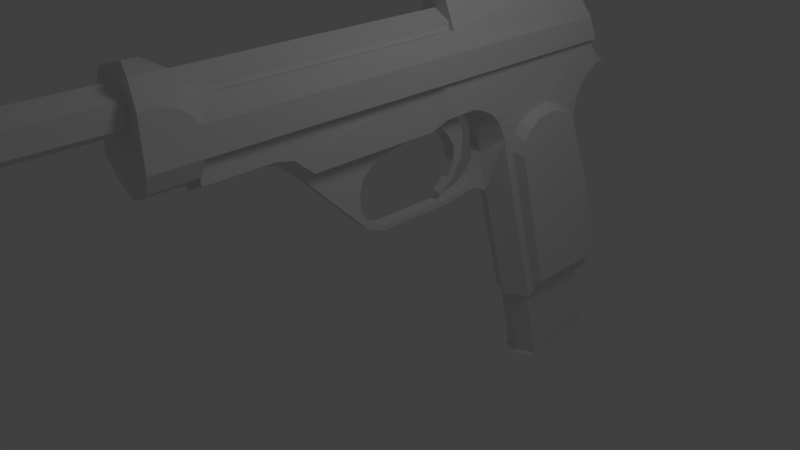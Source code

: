# Source: 93R.blend  (saved by Blender 2.63.0; exported with 4.5.12 LTS)
import bpy
from mathutils import Matrix  # noqa: F401  (used for matrix-valued properties, if any)

bpy.ops.wm.read_factory_settings(use_empty=True)
scene = bpy.context.scene
scene.name = 'Scene'

# ---- collections
col_collection_1 = bpy.data.collections.new('Collection 1'); scene.collection.children.link(col_collection_1)

# ---- world
world_world = bpy.data.worlds.new('World'); scene.world = world_world
world_world.color = (0.05088, 0.05088, 0.05088)
world_world.use_sun_shadow = False
world_world.sun_shadow_jitter_overblur = 0.0
world_world.cycles.sampling_method = 'MANUAL'
world_world.cycles.sample_map_resolution = 256

# ---- cameras
cam_camera = bpy.data.cameras.new('Camera')
cam_camera.clip_end = 100.0
cam_camera.lens = 35.0
cam_camera.sensor_width = 32.0
cam_camera.sensor_height = 18.0
cam_camera.ortho_scale = 7.314
cam_camera.dof.focus_distance = 0.0
cam_camera.dof.aperture_fstop = 128.0

# ---- lights
light_lamp = bpy.data.lights.new('Lamp', 'POINT')
light_lamp.transmission_factor = 0.0
light_lamp.cutoff_distance = 30.0
light_lamp.energy = 100.0
light_lamp.shadow_buffer_clip_start = 1.001
light_lamp.shadow_soft_size = 1.0
light_lamp.shadow_maximum_resolution = 0.006
light_lamp.use_absolute_resolution = True
light_lamp.cycles.use_multiple_importance_sampling = False

# ---- meshes
me_cube_003 = bpy.data.meshes.new('Cube.003')
me_cube_003.from_pydata([(-1.0, -0.7005, -4.616), (-1.0, 3.788, -4.616), (1.0, 3.788, -4.616), (1.0, -0.7005, -4.616), (-1.0, -4.568, 11.87), (-1.0, -0.08031, 11.87), (1.0, -0.08031, 11.87), (1.0, -4.568, 11.87), (0.0, -5.021, 11.87), (0.0, -1.153, -4.616), (-1.047, -0.9063, -4.793), (-1.047, 3.791, -4.793), (1.047, 3.791, -4.793), (1.047, -0.9063, -4.793), (-4.605e-17, -1.38, -4.793), (-0.8836, -0.6284, -5.033), (-0.8836, 3.337, -5.033), (0.8836, 3.337, -5.033), (0.8836, -0.6284, -5.033), (3.973e-16, -1.028, -5.033)], [], [(4, 5, 1, 0), (5, 6, 2, 1), (6, 7, 3, 2), (8, 4, 0, 9), (9, 0, 10, 14), (7, 6, 5, 4, 8), (7, 8, 9, 3), (14, 10, 15, 19), (14, 13, 3, 9), (12, 11, 1, 2), (11, 10, 0, 1), (13, 12, 2, 3), (15, 16, 17, 18, 19), (19, 18, 13, 14), (16, 15, 10, 11), (17, 16, 11, 12), (18, 17, 12, 13)])
me_cube_003.use_remesh_preserve_volume = False
me_cube_003.use_remesh_preserve_attributes = False
me_cube_003.use_mirror_vertex_groups = False
me_cube_003.update()
me_cube_002 = bpy.data.meshes.new('Cube.002')
me_cube_002.from_pydata([(-1.0, -1.0, -1.0), (-1.0, 1.0, -1.0), (1.0, 1.0, -1.0), (1.0, -1.0, -1.0), (-1.0, -0.9932, 1.771), (-1.0, 1.007, 1.771), (1.0, 1.007, 1.771), (1.0, -0.9932, 1.771), (-0.7942, -1.306, -2.694), (-0.7942, 0.1793, -3.257), (0.7942, 0.1793, -3.257), (0.7942, -1.306, -2.694), (-0.5677, -2.374, -4.103), (-0.5677, -1.647, -4.975), (0.5677, -1.647, -4.975), (0.5677, -2.374, -4.103), (-0.391, -4.097, -4.97), (-0.391, -3.948, -5.738), (0.391, -3.948, -5.738), (0.391, -4.097, -4.97), (-0.3245, -5.981, -4.747), (-0.3245, -6.057, -5.392), (0.3245, -6.057, -5.392), (0.3245, -5.981, -4.747)], [], [(4, 5, 1, 0), (5, 6, 2, 1), (6, 7, 3, 2), (7, 4, 0, 3), (8, 11, 3, 0), (7, 6, 5, 4), (12, 15, 11, 8), (11, 10, 2, 3), (10, 9, 1, 2), (9, 8, 0, 1), (16, 19, 15, 12), (14, 13, 9, 10), (15, 14, 10, 11), (13, 12, 8, 9), (20, 23, 19, 16), (17, 16, 12, 13), (18, 17, 13, 14), (19, 18, 14, 15), (20, 21, 22, 23), (21, 20, 16, 17), (22, 21, 17, 18), (23, 22, 18, 19)])
me_cube_002.use_remesh_preserve_volume = False
me_cube_002.use_remesh_preserve_attributes = False
me_cube_002.use_mirror_vertex_groups = False
me_cube_002.update()
me_cube_001 = bpy.data.meshes.new('Cube.001')
me_cube_001.from_pydata([(-1.075, -1.345, -0.7804), (-1.075, 0.3555, -0.7804), (1.075, 0.3555, -0.7804), (1.075, -1.345, -0.7804), (-1.075, -1.345, 0.1468), (-1.075, 0.3555, 0.1468), (1.075, 0.3555, 0.1468), (1.075, -1.345, 0.1468), (-1.075, -1.345, 0.882), (1.075, -1.345, 0.882), (-1.075, -0.746, 0.882), (1.075, -0.746, 0.882), (-1.075, -0.2649, 0.7368), (1.075, -0.2649, 0.7368), (-1.075, 0.08906, 0.4826), (1.075, 0.08906, 0.4826), (-0.7091, -1.287, 1.68), (0.7091, -1.287, 1.68), (-0.6843, -0.2132, 1.68), (0.6843, -0.2132, 1.68), (-0.8344, -0.02412, 1.363), (0.8344, -0.02412, 1.363), (-0.8344, 0.2784, 1.068), (0.8344, 0.2784, 1.068), (-0.8344, 0.6037, 0.9013), (0.8344, 0.6037, 0.9013), (-0.8344, 0.9743, 0.8257), (0.8344, 0.9743, 0.8257), (0.0, -1.045, 1.892), (-1.075, 17.37, -0.7804), (1.075, 17.37, -0.7804), (-1.075, 16.91, 0.1468), (1.075, 16.91, 0.1468), (-0.8344, 9.838, 0.8257), (0.8344, 9.838, 0.8257), (-0.4622, 9.838, 1.728), (0.4622, 9.838, 1.728), (-0.4622, 14.75, 1.728), (0.4622, 14.75, 1.728), (-0.7086, 15.73, 1.592), (0.7086, 15.73, 1.592), (-0.9296, 16.53, 0.7588), (0.9296, 16.53, 0.7588), (-0.7713, -1.262, -1.385), (0.7713, -1.262, -1.385), (0.0, -1.254, -1.831), (-0.7713, 0.3486, -1.385), (0.7713, 0.3486, -1.385), (0.0, 0.3562, -1.831)], [], [(4, 5, 1, 0), (9, 8, 4, 7), (6, 7, 3, 2), (7, 4, 0, 3), (47, 48, 46), (21, 20, 18, 19), (28, 17, 19), (17, 16, 8, 9), (23, 22, 20, 21), (25, 24, 22, 23), (27, 26, 24, 25), (9, 21, 19, 17), (17, 28, 16), (16, 18, 20, 8), (20, 10, 8), (21, 9, 11), (6, 11, 9, 7), (11, 6, 15, 13), (4, 8, 10, 5), (12, 14, 5, 10), (22, 12, 10, 20), (21, 11, 13, 23), (23, 13, 15, 25), (6, 27, 25, 15), (24, 14, 12, 22), (26, 5, 14, 24), (31, 29, 1, 5), (6, 2, 30, 32), (30, 2, 1, 29), (34, 33, 26, 27), (36, 35, 33, 34), (6, 32, 34, 27), (38, 37, 35, 36), (31, 5, 26, 33), (28, 18, 16), (28, 19, 18), (40, 39, 37, 38), (42, 41, 39, 40), (36, 40, 38), (37, 39, 35), (31, 32, 30, 29), (42, 32, 31, 41), (32, 42, 34), (41, 31, 33), (35, 39, 41, 33), (34, 42, 40, 36), (0, 43, 44, 3), (47, 44, 45, 48), (43, 45, 44), (48, 45, 43, 46), (47, 46, 1, 2), (44, 47, 2, 3), (46, 43, 0, 1)])
me_cube_001.use_remesh_preserve_volume = False
me_cube_001.use_remesh_preserve_attributes = False
me_cube_001.use_mirror_vertex_groups = False
me_cube_001.update()
me_circle = bpy.data.meshes.new('Circle')
me_circle.from_pydata([(1.46e-08, -0.2002, 0.0176), (-0.2297, -0.06754, 0.01774), (-0.2297, 0.1977, 0.018), (3.779e-08, 0.3303, 0.01814), (0.2297, 0.1977, 0.018), (0.2297, -0.06754, 0.01774), (1.46e-08, -0.2037, 2.042), (-0.2297, -0.07112, 2.043), (-0.2297, 0.1941, 2.043), (3.779e-08, 0.3267, 2.043), (0.2297, 0.1941, 2.043), (0.2297, -0.07112, 2.043), (1.788e-08, -0.1151, 0.01769), (-0.156, -0.025, 0.01778), (-0.156, 0.1551, 0.01796), (3.363e-08, 0.2452, 0.01805), (0.156, 0.1551, 0.01796), (0.156, -0.025, 0.01778), (1.788e-08, -0.1272, 6.892), (-0.156, -0.03714, 6.892), (-0.156, 0.143, 6.892), (3.363e-08, 0.2331, 6.892), (0.156, 0.143, 6.892), (0.156, -0.03714, 6.892), (1.46e-08, -0.2141, 7.906), (-0.2297, -0.08147, 7.906), (0.2297, -0.08147, 7.906), (-0.2757, 0.9682, 2.044), (4.192e-08, 1.101, 2.044), (0.2757, 0.9682, 2.044), (-0.2757, 0.9666, 2.96), (4.192e-08, 1.099, 2.96), (0.2757, 0.9666, 2.96), (-0.2757, 1.019, 3.199), (3.062e-08, 1.142, 3.15), (0.2757, 1.019, 3.199), (-0.2757, 1.25, 3.467), (1.806e-08, 1.32, 3.354), (0.2757, 1.25, 3.467), (-0.2757, 1.246, 5.295), (0.2757, 1.246, 5.295), (-0.2757, 1.212, 5.424), (0.2757, 1.212, 5.424), (-0.2757, 0.6247, 5.423), (0.2757, 0.6247, 5.423), (0.2757, 0.6403, 2.044), (-0.2757, 0.6403, 2.044), (-0.3217, 1.127, 5.54), (0.3217, 1.127, 5.54), (-0.3217, 0.6066, 5.539), (0.3217, 0.6066, 5.539), (-0.3217, 1.113, 6.033), (0.3217, 1.113, 6.033), (-0.3217, 1.162, 6.193), (0.3217, 1.162, 6.193), (-0.3217, 1.265, 6.391), (0.3217, 1.265, 6.391), (-0.3217, 1.417, 6.543), (0.3217, 1.417, 6.543), (-0.3217, 1.683, 6.659), (0.3217, 1.683, 6.659), (-0.3217, 4.469, 7.408), (0.3217, 4.469, 7.408), (-0.3217, 4.467, 8.853), (0.3217, 4.467, 8.853), (-0.3217, 4.259, 8.941), (0.3217, 4.259, 8.941), (-0.3217, 3.988, 8.961), (0.3217, 3.988, 8.961), (-0.3217, 3.638, 8.92), (0.3217, 3.638, 8.92), (-0.3217, 1.852, 8.231), (0.3217, 1.852, 8.231), (-0.3217, 1.661, 8.2), (0.3217, 1.661, 8.2), (-0.3217, 1.431, 8.258), (0.3217, 1.431, 8.258), (-0.3217, 1.27, 8.346), (0.3217, 1.27, 8.346), (-0.3217, 1.116, 8.514), (0.3217, 1.116, 8.514), (-0.3217, 1.019, 8.668), (0.3217, 1.019, 8.668), (-0.3217, 0.9952, 8.812), (0.3217, 0.9952, 8.812), (-0.3217, 0.8928, 8.637), (0.3217, 0.8928, 8.637), (-0.3217, 0.7451, 8.524), (0.3217, 0.7451, 8.524), (-0.3217, 0.6032, 8.447), (0.3217, 0.6032, 8.447), (-0.09042, 1.359, 3.417), (0.09042, 1.359, 3.417), (-0.09042, 1.356, 5.055), (0.09042, 1.356, 5.055), (-0.09042, 1.413, 4.647), (0.09042, 1.413, 4.647), (-0.09042, 1.494, 4.473), (0.09042, 1.494, 4.473), (-0.09042, 1.639, 4.325), (0.09042, 1.639, 4.325), (-0.09042, 1.848, 4.266), (0.09042, 1.848, 4.266), (-0.09042, 2.082, 4.292), (0.09042, 2.082, 4.292), (-0.09042, 2.261, 4.438), (0.09042, 2.261, 4.438), (-0.09042, 2.364, 4.655), (0.09042, 2.364, 4.655), (-0.09042, 2.364, 5.813), (0.09042, 2.364, 5.813), (-0.09042, 2.327, 6.076), (0.09042, 2.327, 6.076), (-0.09042, 2.212, 6.289), (0.09042, 2.212, 6.289), (-0.09042, 2.021, 6.452), (0.09042, 2.021, 6.452), (-0.09042, 2.483, 6.564), (0.09042, 2.483, 6.564), (-0.09042, 2.364, 6.341), (0.09042, 2.364, 6.341), (-0.09042, 2.39, 6.121), (0.09042, 2.39, 6.121), (-0.09042, 2.439, 5.813), (0.09042, 2.439, 5.813), (-0.09042, 2.441, 4.629), (0.09042, 2.441, 4.629), (-0.09042, 2.316, 4.369), (0.09042, 2.316, 4.369), (1.802e-08, 1.291, 5.46), (1.802e-08, 1.246, 5.596), (1.802e-08, 1.249, 6.01), (1.802e-08, 1.284, 6.165), (1.802e-08, 1.399, 6.33), (1.802e-08, 1.51, 6.405), (1.802e-08, 1.724, 6.487), (1.799e-08, 1.915, 6.533), (-0.2297, -0.1749, 8.1), (0.2297, -0.1749, 8.1), (-0.1459, -0.1831, 8.245), (0.1459, -0.1831, 8.245), (-0.1065, -0.2569, 8.528), (0.1065, -0.2569, 8.528), (-0.1459, -0.01507, 8.455), (0.1459, -0.01507, 8.455), (-0.2297, 0.3588, 8.387), (0.2297, 0.3588, 8.387), (1.616e-08, 2.66, 6.712), (1.143e-08, 4.455, 7.176), (-0.3421, 1.913, 6.835), (0.3421, 1.913, 6.835), (-0.3421, 4.336, 7.487), (0.3421, 4.336, 7.487), (-0.3421, 4.334, 8.743), (0.3421, 4.334, 8.743), (-0.3421, 4.154, 8.82), (0.3421, 4.154, 8.82), (-0.3421, 3.918, 8.837), (0.3421, 3.918, 8.837), (-0.3421, 3.613, 8.802), (0.3421, 3.613, 8.802), (-0.3421, 2.06, 8.202), (0.3421, 2.06, 8.202), (-0.3421, 1.606, 7.997), (0.3421, 1.606, 7.997), (-0.3421, 1.425, 7.767), (0.3421, 1.425, 7.767), (-0.3421, 1.34, 7.503), (0.3421, 1.34, 7.503), (-0.3421, 1.372, 7.192), (0.3421, 1.372, 7.192), (-0.3421, 1.502, 6.959), (0.3421, 1.502, 6.959), (-0.3421, 1.663, 6.857), (0.3421, 1.663, 6.857), (-0.475, 1.969, 6.922), (0.475, 1.969, 6.922), (-0.475, 4.182, 7.518), (0.475, 4.182, 7.518), (-0.475, 4.18, 8.666), (0.475, 4.18, 8.666), (-0.475, 4.016, 8.736), (0.475, 4.016, 8.736), (-0.475, 3.8, 8.751), (0.475, 3.8, 8.751), (-0.475, 3.522, 8.719), (0.475, 3.522, 8.719), (-0.475, 2.103, 8.171), (0.475, 2.103, 8.171), (-0.475, 1.689, 7.984), (0.475, 1.689, 7.984), (-0.475, 1.523, 7.774), (0.475, 1.523, 7.774), (-0.475, 1.445, 7.533), (0.475, 1.445, 7.533), (-0.475, 1.474, 7.248), (0.475, 1.474, 7.248), (-0.475, 1.593, 7.036), (0.475, 1.593, 7.036), (-0.475, 1.74, 6.942), (0.475, 1.74, 6.942)], [], [(8, 2, 1, 7), (10, 4, 3, 9), (11, 6, 0, 5), (7, 1, 0, 6), (9, 3, 2, 8), (11, 5, 4, 10), (2, 14, 13, 1), (4, 16, 15, 3), (5, 0, 12, 17), (1, 13, 12, 0), (3, 15, 14, 2), (5, 17, 16, 4), (17, 12, 18, 23), (13, 19, 18, 12), (15, 21, 20, 14), (17, 23, 22, 16), (14, 20, 19, 13), (16, 22, 21, 15), (26, 24, 6, 11), (25, 7, 6, 24), (29, 45, 10, 9, 28), (28, 9, 8, 46, 27), (31, 28, 27, 30), (32, 29, 28, 31), (34, 31, 30, 33), (35, 32, 31, 34), (38, 35, 34, 37), (37, 34, 33, 36), (41, 43, 49, 47), (42, 48, 50, 44), (129, 94, 93), (91, 92, 37), (92, 38, 37), (91, 37, 36), (140, 139, 141, 142), (138, 137, 139, 140), (26, 138, 24), (25, 137, 24), (24, 137, 138), (144, 142, 140), (139, 141, 143), (146, 144, 140, 138), (137, 139, 143, 145), (142, 144, 143, 141), (144, 146, 145, 143), (89, 145, 146, 90), (87, 89, 90, 88), (85, 87, 88, 86), (83, 85, 86, 84), (81, 83, 84, 82), (79, 81, 82, 80), (77, 79, 80, 78), (75, 77, 78, 76), (73, 75, 76, 74), (71, 73, 74, 72), (69, 71, 72, 70), (67, 69, 70, 68), (65, 67, 68, 66), (63, 65, 66, 64), (61, 63, 64, 62), (61, 62, 148), (147, 148, 62, 60), (59, 61, 148, 147), (147, 118, 117), (60, 116, 118, 147), (59, 147, 117, 115), (115, 116, 136), (113, 115, 117, 119), (114, 120, 118, 116), (111, 113, 119, 121), (112, 122, 120, 114), (112, 114, 113, 111), (114, 116, 115, 113), (59, 115, 136, 135), (60, 135, 136, 116), (58, 134, 135, 60), (134, 57, 59, 135), (133, 55, 57, 134), (56, 133, 134, 58), (54, 132, 133, 56), (132, 53, 55, 133), (29, 32, 26, 11), (7, 25, 30, 27), (33, 30, 25), (32, 35, 26), (44, 26, 50), (25, 43, 49), (25, 137, 145, 89), (90, 146, 138, 26), (50, 90, 26), (25, 89, 49), (160, 70, 72, 162), (65, 155, 157, 67), (150, 60, 62, 152), (71, 161, 163, 73), (156, 66, 68, 158), (61, 151, 153, 63), (162, 72, 74, 164), (67, 157, 159, 69), (152, 62, 64, 154), (158, 68, 70, 160), (63, 153, 155, 65), (69, 159, 161, 71), (154, 64, 66, 156), (59, 149, 151, 61), (60, 150, 174), (172, 58, 60, 174), (170, 56, 58, 172), (55, 169, 171, 57), (57, 171, 173, 59), (173, 149, 59), (165, 191, 193, 167), (186, 160, 162, 188), (157, 183, 185, 159), (150, 176, 200, 174), (180, 154, 156, 182), (170, 172, 198, 196), (151, 177, 179, 153), (167, 193, 195, 169), (164, 166, 192, 190), (188, 162, 164, 190), (159, 185, 187, 161), (182, 156, 158, 184), (172, 174, 200, 198), (153, 179, 181, 155), (195, 197, 171, 169), (176, 150, 152, 178), (166, 168, 194, 192), (163, 189, 191, 165), (161, 187, 189, 163), (184, 158, 160, 186), (149, 173, 199, 175), (155, 181, 183, 157), (197, 199, 173, 171), (178, 152, 154, 180), (168, 170, 196, 194), (149, 175, 177, 151), (199, 197, 195, 193, 191, 189, 187, 185, 183, 181, 179, 177, 175), (176, 178, 180, 182, 184, 186, 188, 190, 192, 194, 196, 198, 200), (33, 25, 43), (44, 26, 35), (42, 44, 35), (33, 43, 41), (36, 33, 41, 39), (35, 38, 40, 42), (91, 36, 39, 93), (92, 94, 40, 38), (92, 91, 127, 128), (91, 103, 105, 127), (104, 92, 128, 106), (102, 92, 104), (100, 92, 102), (98, 92, 100), (96, 92, 98), (96, 94, 92), (91, 101, 103), (91, 99, 101), (91, 97, 99), (91, 95, 97), (95, 91, 93), (101, 102, 104, 103), (99, 100, 102, 101), (97, 98, 100, 99), (95, 96, 98, 97), (93, 94, 96, 95), (93, 39, 129), (40, 94, 129), (74, 76, 166, 164), (76, 78, 168, 166), (163, 165, 75, 73), (165, 167, 77, 75), (85, 83, 81), (82, 84, 86), (80, 82, 86, 88), (78, 80, 88, 90), (89, 87, 79, 77), (87, 85, 81, 79), (77, 167, 89), (90, 168, 78), (168, 90, 56, 170), (167, 169, 55, 89), (110, 112, 111, 109), (109, 111, 121, 123), (107, 109, 123, 125), (108, 110, 109, 107), (106, 108, 107, 105), (125, 126, 128, 127), (127, 105, 107, 125), (117, 118, 120, 119), (119, 120, 122, 121), (122, 124, 123, 121), (124, 122, 112, 110), (126, 124, 110, 108), (124, 126, 125, 123), (129, 39, 41, 130), (129, 130, 42, 40), (48, 42, 130), (47, 130, 41), (130, 47, 51, 131), (130, 131, 52, 48), (131, 132, 54, 52), (131, 51, 53, 132), (51, 47, 49), (52, 50, 48), (52, 54, 90, 50), (90, 54, 56), (51, 49, 89, 53), (53, 89, 55), (103, 104, 106, 105), (106, 128, 126, 108)])
me_circle.use_remesh_preserve_volume = False
me_circle.use_remesh_preserve_attributes = False
me_circle.use_mirror_vertex_groups = False
me_circle.update()

# ---- objects
ob_cube_002 = bpy.data.objects.new('Cube.002', me_cube_003)
ob_cube_001 = bpy.data.objects.new('Cube.001', me_cube_002)
ob_cube = bpy.data.objects.new('Cube', me_cube_001)
ob_circle = bpy.data.objects.new('Circle', me_circle)
ob_lamp = bpy.data.objects.new('Lamp', light_lamp)
ob_camera = bpy.data.objects.new('Camera', cam_camera)

# ---- transforms, parenting, visibility, modifiers, constraints
ob_cube_002.location = (-1.663e-07, 3.367, -1.677)
ob_cube_002.scale = (0.2707, 0.2707, 0.2707)
ob_cube_002.lineart.crease_threshold = 0.0
ob_cube_001.location = (-1.751e-07, 1.222, 1.516)
ob_cube_001.rotation_euler = (0.7942, 1.584e-16, 6.643e-17)
ob_cube_001.scale = (0.1281, 0.1281, 0.1281)
ob_cube_001.lineart.crease_threshold = 0.0
ob_cube.location = (0.0, -2.615, 2.439)
ob_cube.scale = (0.3771, 0.3771, 0.3771)
ob_cube.lineart.crease_threshold = 0.0
ob_circle.location = (6.181e-16, -4.536, 2.783)
ob_circle.rotation_euler = (-1.573, -2.22e-16, 2.224e-16)
ob_circle.lineart.crease_threshold = 0.0
ob_lamp.location = (4.076, 1.005, 5.904)
ob_lamp.rotation_euler = (0.6503, 0.05522, 1.866)
ob_lamp.lock_rotations_4d = False
ob_lamp.empty_display_type = 'ARROWS'
ob_lamp.color = (0.0, 0.0, 0.0, 0.0)
ob_lamp.lineart.crease_threshold = 0.0
ob_camera.location = (7.481, -6.508, 5.344)
ob_camera.rotation_euler = (1.109, 0.01082, 0.8149)
ob_camera.lock_rotations_4d = False
ob_camera.empty_display_type = 'ARROWS'
ob_camera.color = (0.0, 0.0, 0.0, 0.0)
ob_camera.display_type = 'WIRE'
ob_camera.lineart.crease_threshold = 0.0

# ---- collection membership
col_collection_1.objects.link(ob_cube_002)
col_collection_1.objects.link(ob_cube_001)
col_collection_1.objects.link(ob_cube)
col_collection_1.objects.link(ob_circle)
col_collection_1.objects.link(ob_lamp)
col_collection_1.objects.link(ob_camera)

# ---- scene / render settings (as saved in the file)
scene.camera = ob_camera
scene.frame_start = 1; scene.frame_end = 250; scene.frame_set(1)
scene.render.engine = 'BLENDER_EEVEE_NEXT'
scene.render.image_settings.color_mode = 'RGB'
scene.render.image_settings.compression = 90
scene.render.resolution_percentage = 50
scene.render.dither_intensity = 0.0
scene.render.bake_margin = 2
scene.render.bake_bias = 0.0
scene.cycles.use_denoising = False
scene.cycles.samples = 10
scene.cycles.sampling_pattern = 'TABULATED_SOBOL'
scene.cycles.light_sampling_threshold = 0.0
scene.cycles.use_adaptive_sampling = False
scene.cycles.use_light_tree = False
scene.cycles.blur_glossy = 0.0
scene.cycles.volume_bounces = 1
scene.cycles.pixel_filter_type = 'GAUSSIAN'
scene.cycles.sample_clamp_indirect = 0.0
scene.view_settings.view_transform = 'Standard'
bpy.context.view_layer.update()
